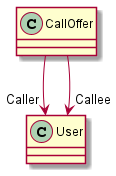

The diagram above was rendered by PlantUML. Its source (embedded in the PNG):
@startuml
class CallOffer {
}
CallOffer --> "Caller" User
CallOffer --> "Callee" User
@enduml